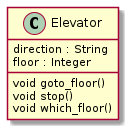

The diagram above was rendered by PlantUML. Its source (embedded in the PNG):
@startuml
class Elevator{
  direction : String
  floor : Integer
  
  void goto_floor()
  void stop()
  void which_floor()
}
@enduml